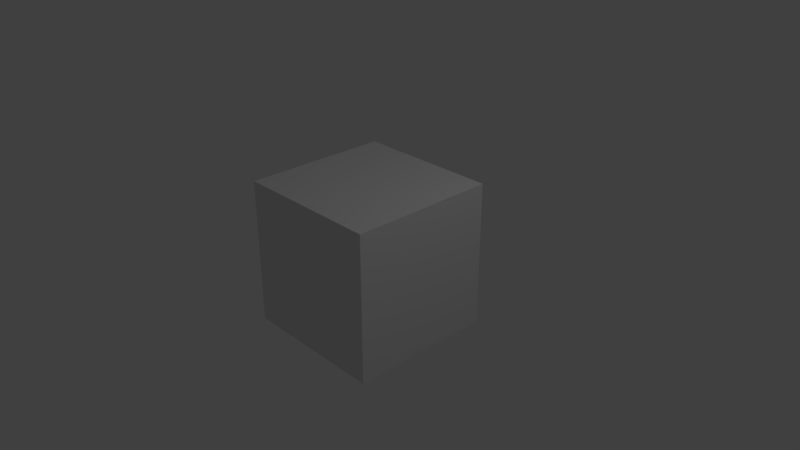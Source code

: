 # Source: dragon.blend  (saved by Blender 2.78.0; exported with 4.5.12 LTS)
import bpy
from mathutils import Matrix  # noqa: F401  (used for matrix-valued properties, if any)

bpy.ops.wm.read_factory_settings(use_empty=True)
scene = bpy.context.scene
scene.name = 'Scene'

# ---- collections
col_collection_1 = bpy.data.collections.new('Collection 1'); scene.collection.children.link(col_collection_1)

# ---- materials (node trees are filled in below, after node groups)
mat_material = bpy.data.materials.new('Material')
mat_material.alpha_threshold = 0.0
mat_material.use_transparent_shadow = False
mat_material.roughness = 0.5
mat_material.line_color = (0.0, 0.0, 0.0, 1.0)

# ---- material node trees

# ---- world
world_world = bpy.data.worlds.new('World'); scene.world = world_world
world_world.color = (0.05088, 0.05088, 0.05088)
world_world.use_sun_shadow = False
world_world.sun_shadow_jitter_overblur = 0.0
world_world.cycles.sampling_method = 'MANUAL'

# ---- cameras
cam_camera = bpy.data.cameras.new('Camera')
cam_camera.clip_end = 100.0
cam_camera.lens = 35.0
cam_camera.sensor_width = 32.0
cam_camera.sensor_height = 18.0
cam_camera.ortho_scale = 7.314
cam_camera.dof.focus_distance = 0.0
cam_camera.dof.aperture_fstop = 128.0

# ---- lights
light_lamp = bpy.data.lights.new('Lamp', 'POINT')
light_lamp.transmission_factor = 0.0
light_lamp.cutoff_distance = 30.0
light_lamp.energy = 100.0
light_lamp.shadow_buffer_clip_start = 1.001
light_lamp.shadow_soft_size = 0.1
light_lamp.shadow_maximum_resolution = 0.006
light_lamp.use_absolute_resolution = True

# ---- meshes
me_cube = bpy.data.meshes.new('Cube')
me_cube.from_pydata([(1.0, 1.0, -1.0), (1.0, -1.0, -1.0), (-1.0, -1.0, -1.0), (-1.0, 1.0, -1.0), (1.0, 1.0, 1.0), (1.0, -1.0, 1.0), (-1.0, -1.0, 1.0), (-1.0, 1.0, 1.0)], [], [(0, 1, 2, 3), (4, 7, 6, 5), (0, 4, 5, 1), (1, 5, 6, 2), (2, 6, 7, 3), (4, 0, 3, 7)])
me_cube.materials.append(mat_material)
me_cube.use_remesh_preserve_volume = False
me_cube.use_remesh_preserve_attributes = False
me_cube.use_mirror_vertex_groups = False
me_cube.update()

# ---- objects
ob_cube = bpy.data.objects.new('Cube', me_cube)
ob_lamp = bpy.data.objects.new('Lamp', light_lamp)
ob_camera = bpy.data.objects.new('Camera', cam_camera)

# ---- transforms, parenting, visibility, modifiers, constraints
ob_cube.location = (0.0, 0.0, 0.0)
ob_cube.lock_rotations_4d = False
ob_cube.empty_display_type = 'ARROWS'
ob_cube.lineart.crease_threshold = 0.0
ob_lamp.location = (4.076, 1.005, 5.904)
ob_lamp.rotation_euler = (0.6503, 0.05522, 1.866)
ob_lamp.lock_rotations_4d = False
ob_lamp.empty_display_type = 'ARROWS'
ob_lamp.color = (0.0, 0.0, 0.0, 0.0)
ob_lamp.lineart.crease_threshold = 0.0
ob_camera.location = (7.481, -6.508, 5.344)
ob_camera.rotation_euler = (1.109, 0.0, 0.8149)
ob_camera.lock_rotations_4d = False
ob_camera.empty_display_type = 'ARROWS'
ob_camera.color = (0.0, 0.0, 0.0, 0.0)
ob_camera.display_type = 'WIRE'
ob_camera.lineart.crease_threshold = 0.0

# ---- collection membership
col_collection_1.objects.link(ob_cube)
col_collection_1.objects.link(ob_lamp)
col_collection_1.objects.link(ob_camera)

# ---- scene / render settings (as saved in the file)
scene.camera = ob_camera
scene.frame_start = 1; scene.frame_end = 250; scene.frame_set(1)
scene.render.engine = 'BLENDER_EEVEE_NEXT'
scene.render.resolution_percentage = 50
scene.render.dither_intensity = 0.0
scene.cycles.use_denoising = False
scene.cycles.samples = 128
scene.cycles.sampling_pattern = 'TABULATED_SOBOL'
scene.cycles.light_sampling_threshold = 0.0
scene.cycles.use_adaptive_sampling = False
scene.cycles.use_light_tree = False
scene.cycles.blur_glossy = 0.0
scene.cycles.sample_clamp_indirect = 0.0
scene.view_settings.view_transform = 'Standard'
bpy.context.view_layer.update()
